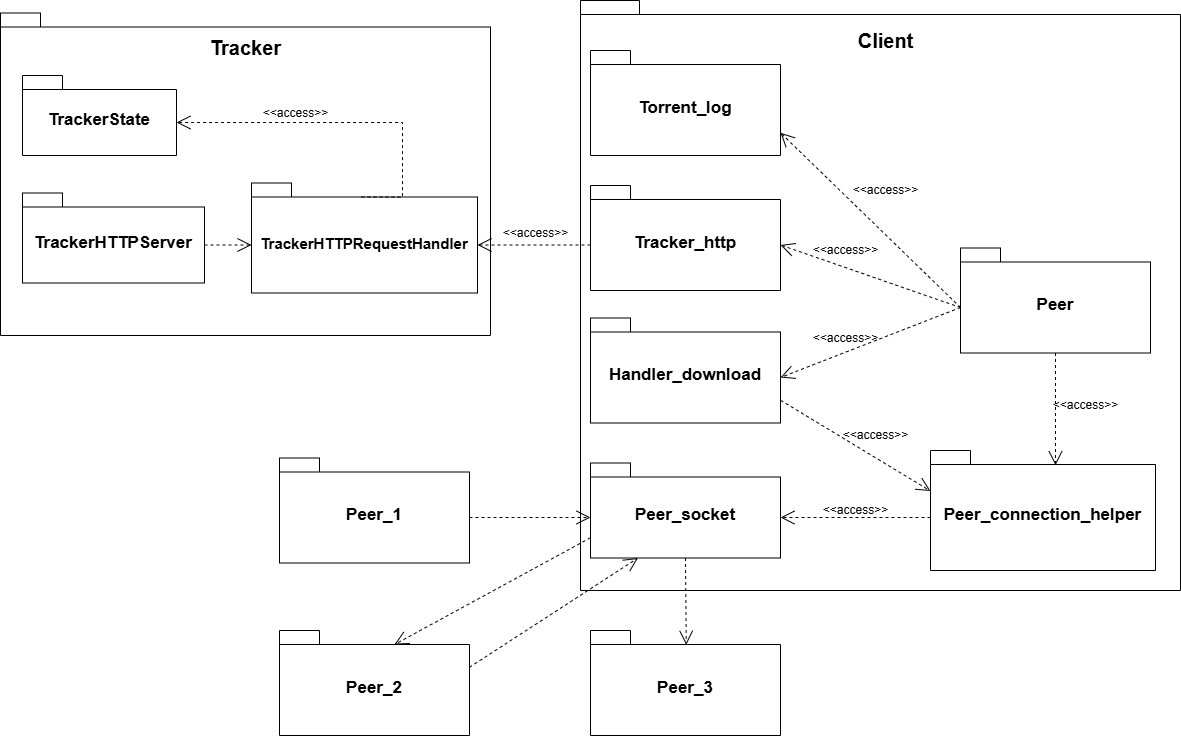

The diagram above was exported from draw.io. Its source (the exported page's mxGraphModel, read from the mxfile embedded in the PNG):
<mxGraphModel dx="2118" dy="1304" grid="0" gridSize="10" guides="1" tooltips="1" connect="1" arrows="1" fold="1" page="1" pageScale="1" pageWidth="827" pageHeight="1169" math="0" shadow="0">
  <root>
    <mxCell id="0" />
    <mxCell id="1" parent="0" />
    <mxCell id="NTDdzPEq___lThpi0QHT-1" value="" style="shape=folder;fontStyle=1;spacingTop=10;tabWidth=40;tabHeight=14;tabPosition=left;html=1;whiteSpace=wrap;" vertex="1" parent="1">
      <mxGeometry x="247" y="258.5" width="490" height="322.5" as="geometry" />
    </mxCell>
    <mxCell id="NTDdzPEq___lThpi0QHT-2" value="&lt;font style=&quot;font-size: 20px;&quot;&gt;&lt;b&gt;Tracker&lt;/b&gt;&lt;/font&gt;" style="text;html=1;align=center;verticalAlign=middle;resizable=0;points=[];autosize=1;strokeColor=none;fillColor=none;" vertex="1" parent="1">
      <mxGeometry x="447.5" y="275" width="89" height="36" as="geometry" />
    </mxCell>
    <mxCell id="NTDdzPEq___lThpi0QHT-3" value="&lt;font style=&quot;font-size: 17px;&quot;&gt;TrackerHTTPServer&lt;/font&gt;" style="shape=folder;fontStyle=1;spacingTop=10;tabWidth=40;tabHeight=14;tabPosition=left;html=1;whiteSpace=wrap;" vertex="1" parent="1">
      <mxGeometry x="269" y="438.5" width="182" height="90" as="geometry" />
    </mxCell>
    <mxCell id="NTDdzPEq___lThpi0QHT-4" value="&lt;font style=&quot;font-size: 15px;&quot;&gt;TrackerHTTPRequestHandler&lt;/font&gt;" style="shape=folder;fontStyle=1;spacingTop=10;tabWidth=40;tabHeight=14;tabPosition=left;html=1;whiteSpace=wrap;" vertex="1" parent="1">
      <mxGeometry x="498" y="428.5" width="226" height="110" as="geometry" />
    </mxCell>
    <mxCell id="NTDdzPEq___lThpi0QHT-5" value="&lt;font style=&quot;font-size: 17px;&quot;&gt;TrackerState&lt;/font&gt;" style="shape=folder;fontStyle=1;spacingTop=10;tabWidth=40;tabHeight=14;tabPosition=left;html=1;whiteSpace=wrap;" vertex="1" parent="1">
      <mxGeometry x="269" y="321" width="154" height="80" as="geometry" />
    </mxCell>
    <mxCell id="NTDdzPEq___lThpi0QHT-7" value="" style="endArrow=open;endSize=12;dashed=1;html=1;rounded=0;entryX=0;entryY=0;entryDx=0;entryDy=62;entryPerimeter=0;exitX=0;exitY=0;exitDx=182;exitDy=52;exitPerimeter=0;" edge="1" parent="1" source="NTDdzPEq___lThpi0QHT-3" target="NTDdzPEq___lThpi0QHT-4">
      <mxGeometry width="160" relative="1" as="geometry">
        <mxPoint x="486" y="491" as="sourcePoint" />
        <mxPoint x="579.5" y="430.5" as="targetPoint" />
      </mxGeometry>
    </mxCell>
    <mxCell id="NTDdzPEq___lThpi0QHT-8" value="" style="endArrow=open;endSize=12;dashed=1;html=1;rounded=0;exitX=0;exitY=0;exitDx=110;exitDy=14;exitPerimeter=0;entryX=0;entryY=0;entryDx=154;entryDy=47;entryPerimeter=0;edgeStyle=orthogonalEdgeStyle;" edge="1" parent="1" source="NTDdzPEq___lThpi0QHT-4" target="NTDdzPEq___lThpi0QHT-5">
      <mxGeometry width="160" relative="1" as="geometry">
        <mxPoint x="497" y="500.5" as="sourcePoint" />
        <mxPoint x="550" y="500.5" as="targetPoint" />
        <Array as="points">
          <mxPoint x="649" y="368" />
        </Array>
      </mxGeometry>
    </mxCell>
    <mxCell id="NTDdzPEq___lThpi0QHT-9" value="&amp;lt;&amp;lt;access&amp;gt;&amp;gt;" style="text;html=1;align=center;verticalAlign=middle;resizable=0;points=[];autosize=1;strokeColor=none;fillColor=none;" vertex="1" parent="1">
      <mxGeometry x="497" y="343.5" width="90" height="30" as="geometry" />
    </mxCell>
    <mxCell id="NTDdzPEq___lThpi0QHT-10" value="" style="shape=folder;fontStyle=1;spacingTop=10;tabWidth=40;tabHeight=14;tabPosition=left;html=1;whiteSpace=wrap;" vertex="1" parent="1">
      <mxGeometry x="827" y="246" width="600" height="590" as="geometry" />
    </mxCell>
    <mxCell id="NTDdzPEq___lThpi0QHT-11" value="&lt;font style=&quot;font-size: 20px;&quot;&gt;&lt;b&gt;Client&lt;/b&gt;&lt;/font&gt;" style="text;html=1;align=center;verticalAlign=middle;resizable=0;points=[];autosize=1;strokeColor=none;fillColor=none;" vertex="1" parent="1">
      <mxGeometry x="1095" y="268" width="74" height="36" as="geometry" />
    </mxCell>
    <mxCell id="NTDdzPEq___lThpi0QHT-13" value="&lt;font style=&quot;font-size: 17px;&quot;&gt;Peer&lt;/font&gt;" style="shape=folder;fontStyle=1;spacingTop=10;tabWidth=40;tabHeight=14;tabPosition=left;html=1;whiteSpace=wrap;" vertex="1" parent="1">
      <mxGeometry x="1207" y="493.5" width="190" height="105" as="geometry" />
    </mxCell>
    <mxCell id="NTDdzPEq___lThpi0QHT-14" value="&lt;font style=&quot;font-size: 17px;&quot;&gt;Tracker_http&lt;/font&gt;" style="shape=folder;fontStyle=1;spacingTop=10;tabWidth=40;tabHeight=14;tabPosition=left;html=1;whiteSpace=wrap;" vertex="1" parent="1">
      <mxGeometry x="837" y="431" width="190" height="105" as="geometry" />
    </mxCell>
    <mxCell id="NTDdzPEq___lThpi0QHT-15" value="&lt;font style=&quot;font-size: 17px;&quot;&gt;Peer_connection_helper&lt;/font&gt;" style="shape=folder;fontStyle=1;spacingTop=10;tabWidth=40;tabHeight=14;tabPosition=left;html=1;whiteSpace=wrap;" vertex="1" parent="1">
      <mxGeometry x="1177" y="696" width="225" height="120" as="geometry" />
    </mxCell>
    <mxCell id="NTDdzPEq___lThpi0QHT-16" value="&lt;font style=&quot;font-size: 17px;&quot;&gt;Torrent_log&lt;/font&gt;" style="shape=folder;fontStyle=1;spacingTop=10;tabWidth=40;tabHeight=14;tabPosition=left;html=1;whiteSpace=wrap;" vertex="1" parent="1">
      <mxGeometry x="837" y="296" width="190" height="105" as="geometry" />
    </mxCell>
    <mxCell id="NTDdzPEq___lThpi0QHT-17" value="&lt;font style=&quot;font-size: 17px;&quot;&gt;Handler_download&lt;/font&gt;" style="shape=folder;fontStyle=1;spacingTop=10;tabWidth=40;tabHeight=14;tabPosition=left;html=1;whiteSpace=wrap;" vertex="1" parent="1">
      <mxGeometry x="837" y="563.5" width="190" height="105" as="geometry" />
    </mxCell>
    <mxCell id="NTDdzPEq___lThpi0QHT-18" value="&lt;font style=&quot;font-size: 17px;&quot;&gt;Peer_socket&lt;/font&gt;" style="shape=folder;fontStyle=1;spacingTop=10;tabWidth=40;tabHeight=14;tabPosition=left;html=1;whiteSpace=wrap;" vertex="1" parent="1">
      <mxGeometry x="837" y="708.5" width="190" height="95" as="geometry" />
    </mxCell>
    <mxCell id="NTDdzPEq___lThpi0QHT-19" value="" style="endArrow=open;endSize=12;dashed=1;html=1;rounded=0;exitX=0;exitY=0;exitDx=0;exitDy=59.5;exitPerimeter=0;entryX=0;entryY=0;entryDx=190;entryDy=82.25;entryPerimeter=0;" edge="1" parent="1" source="NTDdzPEq___lThpi0QHT-13" target="NTDdzPEq___lThpi0QHT-16">
      <mxGeometry width="160" relative="1" as="geometry">
        <mxPoint x="387" y="608" as="sourcePoint" />
        <mxPoint x="440" y="608" as="targetPoint" />
      </mxGeometry>
    </mxCell>
    <mxCell id="NTDdzPEq___lThpi0QHT-20" value="" style="endArrow=open;endSize=12;dashed=1;html=1;rounded=0;exitX=0;exitY=0;exitDx=0;exitDy=59.5;exitPerimeter=0;entryX=0;entryY=0;entryDx=190;entryDy=59.5;entryPerimeter=0;" edge="1" parent="1" source="NTDdzPEq___lThpi0QHT-13" target="NTDdzPEq___lThpi0QHT-14">
      <mxGeometry width="160" relative="1" as="geometry">
        <mxPoint x="397" y="618" as="sourcePoint" />
        <mxPoint x="450" y="618" as="targetPoint" />
      </mxGeometry>
    </mxCell>
    <mxCell id="NTDdzPEq___lThpi0QHT-21" value="" style="endArrow=open;endSize=12;dashed=1;html=1;rounded=0;exitX=0;exitY=0;exitDx=0;exitDy=59.5;exitPerimeter=0;entryX=0;entryY=0;entryDx=190;entryDy=59.5;entryPerimeter=0;" edge="1" parent="1" source="NTDdzPEq___lThpi0QHT-13" target="NTDdzPEq___lThpi0QHT-17">
      <mxGeometry width="160" relative="1" as="geometry">
        <mxPoint x="407" y="628" as="sourcePoint" />
        <mxPoint x="460" y="628" as="targetPoint" />
      </mxGeometry>
    </mxCell>
    <mxCell id="NTDdzPEq___lThpi0QHT-22" value="" style="endArrow=open;endSize=12;dashed=1;html=1;rounded=0;exitX=0.5;exitY=1;exitDx=0;exitDy=0;exitPerimeter=0;edgeStyle=orthogonalEdgeStyle;entryX=0.557;entryY=0.123;entryDx=0;entryDy=0;entryPerimeter=0;" edge="1" parent="1" source="NTDdzPEq___lThpi0QHT-13" target="NTDdzPEq___lThpi0QHT-15">
      <mxGeometry width="160" relative="1" as="geometry">
        <mxPoint x="417" y="638" as="sourcePoint" />
        <mxPoint x="470" y="638" as="targetPoint" />
        <Array as="points">
          <mxPoint x="1302" y="711" />
        </Array>
      </mxGeometry>
    </mxCell>
    <mxCell id="NTDdzPEq___lThpi0QHT-23" value="" style="endArrow=open;endSize=12;dashed=1;html=1;rounded=0;entryX=0;entryY=0;entryDx=190;entryDy=54.5;entryPerimeter=0;exitX=0;exitY=0;exitDx=0;exitDy=67;exitPerimeter=0;" edge="1" parent="1" source="NTDdzPEq___lThpi0QHT-15" target="NTDdzPEq___lThpi0QHT-18">
      <mxGeometry width="160" relative="1" as="geometry">
        <mxPoint x="1137" y="768" as="sourcePoint" />
        <mxPoint x="480" y="648" as="targetPoint" />
      </mxGeometry>
    </mxCell>
    <mxCell id="NTDdzPEq___lThpi0QHT-25" value="&amp;lt;&amp;lt;access&amp;gt;&amp;gt;" style="text;html=1;align=center;verticalAlign=middle;resizable=0;points=[];autosize=1;strokeColor=none;fillColor=none;" vertex="1" parent="1">
      <mxGeometry x="1087" y="421" width="90" height="30" as="geometry" />
    </mxCell>
    <mxCell id="NTDdzPEq___lThpi0QHT-26" value="&amp;lt;&amp;lt;access&amp;gt;&amp;gt;" style="text;html=1;align=center;verticalAlign=middle;resizable=0;points=[];autosize=1;strokeColor=none;fillColor=none;" vertex="1" parent="1">
      <mxGeometry x="1047" y="481" width="90" height="30" as="geometry" />
    </mxCell>
    <mxCell id="NTDdzPEq___lThpi0QHT-27" value="&amp;lt;&amp;lt;access&amp;gt;&amp;gt;" style="text;html=1;align=center;verticalAlign=middle;resizable=0;points=[];autosize=1;strokeColor=none;fillColor=none;" vertex="1" parent="1">
      <mxGeometry x="1047" y="568.5" width="90" height="30" as="geometry" />
    </mxCell>
    <mxCell id="NTDdzPEq___lThpi0QHT-28" value="&amp;lt;&amp;lt;access&amp;gt;&amp;gt;" style="text;html=1;align=center;verticalAlign=middle;resizable=0;points=[];autosize=1;strokeColor=none;fillColor=none;" vertex="1" parent="1">
      <mxGeometry x="1287" y="636" width="90" height="30" as="geometry" />
    </mxCell>
    <mxCell id="NTDdzPEq___lThpi0QHT-30" value="&amp;lt;&amp;lt;access&amp;gt;&amp;gt;" style="text;html=1;align=center;verticalAlign=middle;resizable=0;points=[];autosize=1;strokeColor=none;fillColor=none;" vertex="1" parent="1">
      <mxGeometry x="1077" y="666" width="90" height="30" as="geometry" />
    </mxCell>
    <mxCell id="NTDdzPEq___lThpi0QHT-31" value="&amp;lt;&amp;lt;access&amp;gt;&amp;gt;" style="text;html=1;align=center;verticalAlign=middle;resizable=0;points=[];autosize=1;strokeColor=none;fillColor=none;" vertex="1" parent="1">
      <mxGeometry x="1057" y="741" width="90" height="30" as="geometry" />
    </mxCell>
    <mxCell id="NTDdzPEq___lThpi0QHT-32" value="" style="endArrow=open;endSize=12;dashed=1;html=1;rounded=0;exitX=0;exitY=0;exitDx=0;exitDy=59.5;exitPerimeter=0;entryX=0;entryY=0;entryDx=226;entryDy=62;entryPerimeter=0;" edge="1" parent="1" source="NTDdzPEq___lThpi0QHT-14" target="NTDdzPEq___lThpi0QHT-4">
      <mxGeometry width="160" relative="1" as="geometry">
        <mxPoint x="470" y="738" as="sourcePoint" />
        <mxPoint x="726" y="493" as="targetPoint" />
      </mxGeometry>
    </mxCell>
    <mxCell id="NTDdzPEq___lThpi0QHT-33" value="&amp;lt;&amp;lt;access&amp;gt;&amp;gt;" style="text;html=1;align=center;verticalAlign=middle;resizable=0;points=[];autosize=1;strokeColor=none;fillColor=none;" vertex="1" parent="1">
      <mxGeometry x="737" y="463.5" width="90" height="30" as="geometry" />
    </mxCell>
    <mxCell id="NTDdzPEq___lThpi0QHT-34" value="&lt;font style=&quot;font-size: 17px;&quot;&gt;Peer_1&lt;/font&gt;" style="shape=folder;fontStyle=1;spacingTop=10;tabWidth=40;tabHeight=14;tabPosition=left;html=1;whiteSpace=wrap;" vertex="1" parent="1">
      <mxGeometry x="526" y="703.5" width="190" height="105" as="geometry" />
    </mxCell>
    <mxCell id="NTDdzPEq___lThpi0QHT-37" value="" style="endArrow=open;endSize=12;dashed=1;html=1;rounded=0;exitX=0;exitY=0;exitDx=190;exitDy=82.25;exitPerimeter=0;entryX=0;entryY=0;entryDx=0;entryDy=40.5;entryPerimeter=0;" edge="1" parent="1" source="NTDdzPEq___lThpi0QHT-17" target="NTDdzPEq___lThpi0QHT-15">
      <mxGeometry width="160" relative="1" as="geometry">
        <mxPoint x="1217" y="563" as="sourcePoint" />
        <mxPoint x="1037" y="633" as="targetPoint" />
      </mxGeometry>
    </mxCell>
    <mxCell id="NTDdzPEq___lThpi0QHT-39" value="&lt;font style=&quot;font-size: 17px;&quot;&gt;Peer_2&lt;/font&gt;" style="shape=folder;fontStyle=1;spacingTop=10;tabWidth=40;tabHeight=14;tabPosition=left;html=1;whiteSpace=wrap;" vertex="1" parent="1">
      <mxGeometry x="526" y="876" width="190" height="105" as="geometry" />
    </mxCell>
    <mxCell id="NTDdzPEq___lThpi0QHT-40" value="&lt;font style=&quot;font-size: 17px;&quot;&gt;Peer_3&lt;/font&gt;" style="shape=folder;fontStyle=1;spacingTop=10;tabWidth=40;tabHeight=14;tabPosition=left;html=1;whiteSpace=wrap;" vertex="1" parent="1">
      <mxGeometry x="837" y="876" width="190" height="105" as="geometry" />
    </mxCell>
    <mxCell id="NTDdzPEq___lThpi0QHT-41" value="" style="endArrow=open;endSize=12;dashed=1;html=1;rounded=0;exitX=0;exitY=0;exitDx=190;exitDy=59.5;exitPerimeter=0;entryX=0;entryY=0;entryDx=0;entryDy=54.5;entryPerimeter=0;" edge="1" parent="1" source="NTDdzPEq___lThpi0QHT-34" target="NTDdzPEq___lThpi0QHT-18">
      <mxGeometry width="160" relative="1" as="geometry">
        <mxPoint x="1037" y="656" as="sourcePoint" />
        <mxPoint x="1187" y="747" as="targetPoint" />
      </mxGeometry>
    </mxCell>
    <mxCell id="NTDdzPEq___lThpi0QHT-42" value="" style="endArrow=open;endSize=12;dashed=1;html=1;rounded=0;entryX=0.504;entryY=0.136;entryDx=0;entryDy=0;entryPerimeter=0;exitX=0.5;exitY=1;exitDx=0;exitDy=0;exitPerimeter=0;" edge="1" parent="1" source="NTDdzPEq___lThpi0QHT-18" target="NTDdzPEq___lThpi0QHT-40">
      <mxGeometry width="160" relative="1" as="geometry">
        <mxPoint x="847" y="773" as="sourcePoint" />
        <mxPoint x="726" y="773" as="targetPoint" />
      </mxGeometry>
    </mxCell>
    <mxCell id="NTDdzPEq___lThpi0QHT-43" value="" style="endArrow=open;endSize=12;dashed=1;html=1;rounded=0;exitX=0;exitY=0;exitDx=0;exitDy=74.75;exitPerimeter=0;entryX=0;entryY=0;entryDx=115;entryDy=14;entryPerimeter=0;" edge="1" parent="1" source="NTDdzPEq___lThpi0QHT-18" target="NTDdzPEq___lThpi0QHT-39">
      <mxGeometry width="160" relative="1" as="geometry">
        <mxPoint x="726" y="773" as="sourcePoint" />
        <mxPoint x="847" y="773" as="targetPoint" />
      </mxGeometry>
    </mxCell>
    <mxCell id="NTDdzPEq___lThpi0QHT-44" value="" style="endArrow=open;endSize=12;dashed=1;html=1;rounded=0;exitX=0;exitY=0;exitDx=190;exitDy=36.75;exitPerimeter=0;entryX=0.25;entryY=1;entryDx=0;entryDy=0;entryPerimeter=0;" edge="1" parent="1" source="NTDdzPEq___lThpi0QHT-39" target="NTDdzPEq___lThpi0QHT-18">
      <mxGeometry width="160" relative="1" as="geometry">
        <mxPoint x="736" y="783" as="sourcePoint" />
        <mxPoint x="857" y="783" as="targetPoint" />
      </mxGeometry>
    </mxCell>
  </root>
</mxGraphModel>